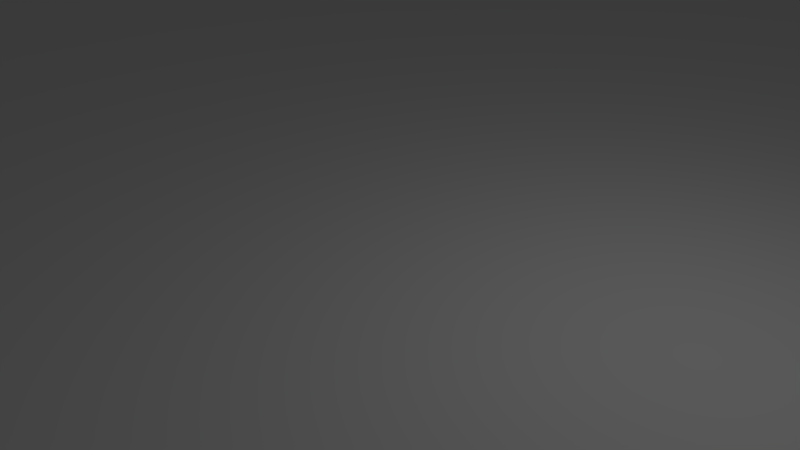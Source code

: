 # Source: Floor.blend  (saved by Blender 2.79.0; exported with 4.5.12 LTS)
import bpy
from mathutils import Matrix  # noqa: F401  (used for matrix-valued properties, if any)

bpy.ops.wm.read_factory_settings(use_empty=True)
scene = bpy.context.scene
scene.name = 'Scene'

# ---- collections
col_collection_1 = bpy.data.collections.new('Collection 1'); scene.collection.children.link(col_collection_1)

# ---- world
world_world = bpy.data.worlds.new('World'); scene.world = world_world
world_world.color = (0.05088, 0.05088, 0.05088)
world_world.use_sun_shadow = False
world_world.sun_shadow_jitter_overblur = 0.0
world_world.cycles.sampling_method = 'MANUAL'

# ---- cameras
cam_camera = bpy.data.cameras.new('Camera')
cam_camera.clip_end = 100.0
cam_camera.lens = 35.0
cam_camera.sensor_width = 32.0
cam_camera.sensor_height = 18.0
cam_camera.ortho_scale = 7.314
cam_camera.dof.focus_distance = 0.0
cam_camera.dof.aperture_fstop = 128.0

# ---- lights
light_lamp = bpy.data.lights.new('Lamp', 'POINT')
light_lamp.transmission_factor = 0.0
light_lamp.cutoff_distance = 30.0
light_lamp.energy = 100.0
light_lamp.shadow_buffer_clip_start = 1.001
light_lamp.shadow_soft_size = 0.1
light_lamp.shadow_maximum_resolution = 0.006
light_lamp.use_absolute_resolution = True

# ---- meshes
me_grid = bpy.data.meshes.new('Grid')
me_grid.from_pydata([(-10.0, -10.0, 0.0), (-7.778, -10.0, 0.0), (-5.556, -10.0, 0.0), (-3.333, -10.0, 0.0), (-1.111, -10.0, 0.0), (1.111, -10.0, 0.0), (3.333, -10.0, 0.0), (5.556, -10.0, 0.0), (7.778, -10.0, 0.0), (10.0, -10.0, 0.0), (-10.0, -7.778, 0.0), (-7.778, -7.778, 0.0), (-5.556, -7.778, 0.0), (-3.333, -7.778, 0.0), (-1.111, -7.778, 0.0), (1.111, -7.778, 0.0), (3.333, -7.778, 0.0), (5.556, -7.778, 0.0), (7.778, -7.778, 0.0), (10.0, -7.778, 0.0), (-10.0, -5.556, 0.0), (-7.778, -5.556, 0.0), (-5.556, -5.556, 0.0), (-3.333, -5.556, 0.0), (-1.111, -5.556, 0.0), (1.111, -5.556, 0.0), (3.333, -5.556, 0.0), (5.556, -5.556, 0.0), (7.778, -5.556, 0.0), (10.0, -5.556, 0.0), (-10.0, -3.333, 0.0), (-7.778, -3.333, 0.0), (-5.556, -3.333, 0.0), (-3.333, -3.333, 0.0), (-1.111, -3.333, 0.0), (1.111, -3.333, 0.0), (3.333, -3.333, 0.0), (5.556, -3.333, 0.0), (7.778, -3.333, 0.0), (10.0, -3.333, 0.0), (-10.0, -1.111, 0.0), (-7.778, -1.111, 0.0), (-5.556, -1.111, 0.0), (-3.333, -1.111, 0.0), (-1.111, -1.111, 0.0), (1.111, -1.111, 0.0), (3.333, -1.111, 0.0), (5.556, -1.111, 0.0), (7.778, -1.111, 0.0), (10.0, -1.111, 0.0), (-10.0, 1.111, 0.0), (-7.778, 1.111, 0.0), (-5.556, 1.111, 0.0), (-3.333, 1.111, 0.0), (-1.111, 1.111, 0.0), (1.111, 1.111, 0.0), (3.333, 1.111, 0.0), (5.556, 1.111, 0.0), (7.778, 1.111, 0.0), (10.0, 1.111, 0.0), (-10.0, 3.333, 0.0), (-7.778, 3.333, 0.0), (-5.556, 3.333, 0.0), (-3.333, 3.333, 0.0), (-1.111, 3.333, 0.0), (1.111, 3.333, 0.0), (3.333, 3.333, 0.0), (5.556, 3.333, 0.0), (7.778, 3.333, 0.0), (10.0, 3.333, 0.0), (-10.0, 5.556, 0.0), (-7.778, 5.556, 0.0), (-5.556, 5.556, 0.0), (-3.333, 5.556, 0.0), (-1.111, 5.556, 0.0), (1.111, 5.556, 0.0), (3.333, 5.556, 0.0), (5.556, 5.556, 0.0), (7.778, 5.556, 0.0), (10.0, 5.556, 0.0), (-10.0, 7.778, 0.0), (-7.778, 7.778, 0.0), (-5.556, 7.778, 0.0), (-3.333, 7.778, 0.0), (-1.111, 7.778, 0.0), (1.111, 7.778, 0.0), (3.333, 7.778, 0.0), (5.556, 7.778, 0.0), (7.778, 7.778, 0.0), (10.0, 7.778, 0.0), (-10.0, 10.0, 0.0), (-7.778, 10.0, 0.0), (-5.556, 10.0, 0.0), (-3.333, 10.0, 0.0), (-1.111, 10.0, 0.0), (1.111, 10.0, 0.0), (3.333, 10.0, 0.0), (5.556, 10.0, 0.0), (7.778, 10.0, 0.0), (10.0, 10.0, 0.0)], [], [(0, 1, 11, 10), (1, 2, 12, 11), (2, 3, 13, 12), (3, 4, 14, 13), (4, 5, 15, 14), (5, 6, 16, 15), (6, 7, 17, 16), (7, 8, 18, 17), (8, 9, 19, 18), (10, 11, 21, 20), (11, 12, 22, 21), (12, 13, 23, 22), (13, 14, 24, 23), (14, 15, 25, 24), (15, 16, 26, 25), (16, 17, 27, 26), (17, 18, 28, 27), (18, 19, 29, 28), (20, 21, 31, 30), (21, 22, 32, 31), (22, 23, 33, 32), (23, 24, 34, 33), (24, 25, 35, 34), (25, 26, 36, 35), (26, 27, 37, 36), (27, 28, 38, 37), (28, 29, 39, 38), (30, 31, 41, 40), (31, 32, 42, 41), (32, 33, 43, 42), (33, 34, 44, 43), (34, 35, 45, 44), (35, 36, 46, 45), (36, 37, 47, 46), (37, 38, 48, 47), (38, 39, 49, 48), (40, 41, 51, 50), (41, 42, 52, 51), (42, 43, 53, 52), (43, 44, 54, 53), (44, 45, 55, 54), (45, 46, 56, 55), (46, 47, 57, 56), (47, 48, 58, 57), (48, 49, 59, 58), (50, 51, 61, 60), (51, 52, 62, 61), (52, 53, 63, 62), (53, 54, 64, 63), (54, 55, 65, 64), (55, 56, 66, 65), (56, 57, 67, 66), (57, 58, 68, 67), (58, 59, 69, 68), (60, 61, 71, 70), (61, 62, 72, 71), (62, 63, 73, 72), (63, 64, 74, 73), (64, 65, 75, 74), (65, 66, 76, 75), (66, 67, 77, 76), (67, 68, 78, 77), (68, 69, 79, 78), (70, 71, 81, 80), (71, 72, 82, 81), (72, 73, 83, 82), (73, 74, 84, 83), (74, 75, 85, 84), (75, 76, 86, 85), (76, 77, 87, 86), (77, 78, 88, 87), (78, 79, 89, 88), (80, 81, 91, 90), (81, 82, 92, 91), (82, 83, 93, 92), (83, 84, 94, 93), (84, 85, 95, 94), (85, 86, 96, 95), (86, 87, 97, 96), (87, 88, 98, 97), (88, 89, 99, 98)])
_uv = me_grid.uv_layers.new(name='UVMap')
_uv.uv.foreach_set('vector', [0.0, 9.537e-08, 0.1111, 9.537e-08, 0.1111, 0.1111, 0.0, 0.1111, 0.1111, 9.537e-08, 0.2222, 9.537e-08, 0.2222, 0.1111, 0.1111, 0.1111, 0.2222, 9.537e-08, 0.3333, 4.768e-08, 0.3333, 0.1111, 0.2222, 0.1111, 0.3333, 4.768e-08, 0.4444, 4.768e-08, 0.4444, 0.1111, 0.3333, 0.1111, 0.4444, 4.768e-08, 0.5556, 4.768e-08, 0.5556, 0.1111, 0.4444, 0.1111, 0.5556, 4.768e-08, 0.6667, 4.768e-08, 0.6667, 0.1111, 0.5556, 0.1111, 0.6667, 4.768e-08, 0.7778, 0.0, 0.7778, 0.1111, 0.6667, 0.1111, 0.7778, 0.0, 0.8889, 0.0, 0.8889, 0.1111, 0.7778, 0.1111, 0.8889, 0.0, 1.0, 0.0, 1.0, 0.1111, 0.8889, 0.1111, 0.0, 0.1111, 0.1111, 0.1111, 0.1111, 0.2222, 0.0, 0.2222, 0.1111, 0.1111, 0.2222, 0.1111, 0.2222, 0.2222, 0.1111, 0.2222, 0.2222, 0.1111, 0.3333, 0.1111, 0.3333, 0.2222, 0.2222, 0.2222, 0.3333, 0.1111, 0.4444, 0.1111, 0.4444, 0.2222, 0.3333, 0.2222, 0.4444, 0.1111, 0.5556, 0.1111, 0.5556, 0.2222, 0.4444, 0.2222, 0.5556, 0.1111, 0.6667, 0.1111, 0.6667, 0.2222, 0.5556, 0.2222, 0.6667, 0.1111, 0.7778, 0.1111, 0.7778, 0.2222, 0.6667, 0.2222, 0.7778, 0.1111, 0.8889, 0.1111, 0.8889, 0.2222, 0.7778, 0.2222, 0.8889, 0.1111, 1.0, 0.1111, 1.0, 0.2222, 0.8889, 0.2222, 0.0, 0.2222, 0.1111, 0.2222, 0.1111, 0.3333, 4.768e-08, 0.3333, 0.1111, 0.2222, 0.2222, 0.2222, 0.2222, 0.3333, 0.1111, 0.3333, 0.2222, 0.2222, 0.3333, 0.2222, 0.3333, 0.3333, 0.2222, 0.3333, 0.3333, 0.2222, 0.4444, 0.2222, 0.4444, 0.3333, 0.3333, 0.3333, 0.4444, 0.2222, 0.5556, 0.2222, 0.5556, 0.3333, 0.4444, 0.3333, 0.5556, 0.2222, 0.6667, 0.2222, 0.6667, 0.3333, 0.5556, 0.3333, 0.6667, 0.2222, 0.7778, 0.2222, 0.7778, 0.3333, 0.6667, 0.3333, 0.7778, 0.2222, 0.8889, 0.2222, 0.8889, 0.3333, 0.7778, 0.3333, 0.8889, 0.2222, 1.0, 0.2222, 1.0, 0.3333, 0.8889, 0.3333, 4.768e-08, 0.3333, 0.1111, 0.3333, 0.1111, 0.4444, 4.768e-08, 0.4444, 0.1111, 0.3333, 0.2222, 0.3333, 0.2222, 0.4444, 0.1111, 0.4444, 0.2222, 0.3333, 0.3333, 0.3333, 0.3333, 0.4444, 0.2222, 0.4444, 0.3333, 0.3333, 0.4444, 0.3333, 0.4444, 0.4444, 0.3333, 0.4444, 0.4444, 0.3333, 0.5556, 0.3333, 0.5556, 0.4444, 0.4444, 0.4444, 0.5556, 0.3333, 0.6667, 0.3333, 0.6667, 0.4444, 0.5556, 0.4444, 0.6667, 0.3333, 0.7778, 0.3333, 0.7778, 0.4444, 0.6667, 0.4444, 0.7778, 0.3333, 0.8889, 0.3333, 0.8889, 0.4444, 0.7778, 0.4444, 0.8889, 0.3333, 1.0, 0.3333, 1.0, 0.4444, 0.8889, 0.4444, 4.768e-08, 0.4444, 0.1111, 0.4444, 0.1111, 0.5556, 4.768e-08, 0.5556, 0.1111, 0.4444, 0.2222, 0.4444, 0.2222, 0.5556, 0.1111, 0.5556, 0.2222, 0.4444, 0.3333, 0.4444, 0.3333, 0.5556, 0.2222, 0.5556, 0.3333, 0.4444, 0.4444, 0.4444, 0.4444, 0.5556, 0.3333, 0.5556, 0.4444, 0.4444, 0.5556, 0.4444, 0.5556, 0.5556, 0.4444, 0.5556, 0.5556, 0.4444, 0.6667, 0.4444, 0.6667, 0.5556, 0.5556, 0.5556, 0.6667, 0.4444, 0.7778, 0.4444, 0.7778, 0.5556, 0.6667, 0.5556, 0.7778, 0.4444, 0.8889, 0.4444, 0.8889, 0.5556, 0.7778, 0.5556, 0.8889, 0.4444, 1.0, 0.4444, 1.0, 0.5556, 0.8889, 0.5556, 4.768e-08, 0.5556, 0.1111, 0.5556, 0.1111, 0.6667, 4.768e-08, 0.6667, 0.1111, 0.5556, 0.2222, 0.5556, 0.2222, 0.6667, 0.1111, 0.6667, 0.2222, 0.5556, 0.3333, 0.5556, 0.3333, 0.6667, 0.2222, 0.6667, 0.3333, 0.5556, 0.4444, 0.5556, 0.4444, 0.6667, 0.3333, 0.6667, 0.4444, 0.5556, 0.5556, 0.5556, 0.5556, 0.6667, 0.4444, 0.6667, 0.5556, 0.5556, 0.6667, 0.5556, 0.6667, 0.6667, 0.5556, 0.6667, 0.6667, 0.5556, 0.7778, 0.5556, 0.7778, 0.6667, 0.6667, 0.6667, 0.7778, 0.5556, 0.8889, 0.5556, 0.8889, 0.6667, 0.7778, 0.6667, 0.8889, 0.5556, 1.0, 0.5556, 1.0, 0.6667, 0.8889, 0.6667, 4.768e-08, 0.6667, 0.1111, 0.6667, 0.1111, 0.7778, 9.537e-08, 0.7778, 0.1111, 0.6667, 0.2222, 0.6667, 0.2222, 0.7778, 0.1111, 0.7778, 0.2222, 0.6667, 0.3333, 0.6667, 0.3333, 0.7778, 0.2222, 0.7778, 0.3333, 0.6667, 0.4444, 0.6667, 0.4444, 0.7778, 0.3333, 0.7778, 0.4444, 0.6667, 0.5556, 0.6667, 0.5556, 0.7778, 0.4444, 0.7778, 0.5556, 0.6667, 0.6667, 0.6667, 0.6667, 0.7778, 0.5556, 0.7778, 0.6667, 0.6667, 0.7778, 0.6667, 0.7778, 0.7778, 0.6667, 0.7778, 0.7778, 0.6667, 0.8889, 0.6667, 0.8889, 0.7778, 0.7778, 0.7778, 0.8889, 0.6667, 1.0, 0.6667, 1.0, 0.7778, 0.8889, 0.7778, 9.537e-08, 0.7778, 0.1111, 0.7778, 0.1111, 0.8889, 9.537e-08, 0.8889, 0.1111, 0.7778, 0.2222, 0.7778, 0.2222, 0.8889, 0.1111, 0.8889, 0.2222, 0.7778, 0.3333, 0.7778, 0.3333, 0.8889, 0.2222, 0.8889, 0.3333, 0.7778, 0.4444, 0.7778, 0.4444, 0.8889, 0.3333, 0.8889, 0.4444, 0.7778, 0.5556, 0.7778, 0.5556, 0.8889, 0.4444, 0.8889, 0.5556, 0.7778, 0.6667, 0.7778, 0.6667, 0.8889, 0.5556, 0.8889, 0.6667, 0.7778, 0.7778, 0.7778, 0.7778, 0.8889, 0.6667, 0.8889, 0.7778, 0.7778, 0.8889, 0.7778, 0.8889, 0.8889, 0.7778, 0.8889, 0.8889, 0.7778, 1.0, 0.7778, 1.0, 0.8889, 0.8889, 0.8889, 9.537e-08, 0.8889, 0.1111, 0.8889, 0.1111, 1.0, 9.537e-08, 1.0, 0.1111, 0.8889, 0.2222, 0.8889, 0.2222, 1.0, 0.1111, 1.0, 0.2222, 0.8889, 0.3333, 0.8889, 0.3333, 1.0, 0.2222, 1.0, 0.3333, 0.8889, 0.4444, 0.8889, 0.4444, 1.0, 0.3333, 1.0, 0.4444, 0.8889, 0.5556, 0.8889, 0.5556, 1.0, 0.4444, 1.0, 0.5556, 0.8889, 0.6667, 0.8889, 0.6667, 1.0, 0.5556, 1.0, 0.6667, 0.8889, 0.7778, 0.8889, 0.7778, 1.0, 0.6667, 1.0, 0.7778, 0.8889, 0.8889, 0.8889, 0.8889, 1.0, 0.7778, 1.0, 0.8889, 0.8889, 1.0, 0.8889, 1.0, 1.0, 0.8889, 1.0])
me_grid.use_remesh_preserve_volume = False
me_grid.use_remesh_preserve_attributes = False
me_grid.use_mirror_vertex_groups = False
me_grid.update()

# ---- objects
ob_grid = bpy.data.objects.new('Grid', me_grid)
ob_lamp = bpy.data.objects.new('Lamp', light_lamp)
ob_camera = bpy.data.objects.new('Camera', cam_camera)

# ---- transforms, parenting, visibility, modifiers, constraints
ob_grid.location = (-200.0, -200.0, 0.0)
ob_grid.lineart.crease_threshold = 0.0
_m = ob_grid.modifiers.new('Array', 'ARRAY')
_m.count = 20
_m.constant_offset_displace = (0.0, 0.0, 0.0)
_m = ob_grid.modifiers.new('Array.001', 'ARRAY')
_m.count = 20
_m.constant_offset_displace = (0.0, 0.0, 0.0)
_m.relative_offset_displace = (0.0, 1.0, 0.0)
ob_lamp.location = (4.076, 1.005, 5.904)
ob_lamp.rotation_euler = (0.6503, 0.05522, 1.866)
ob_lamp.lock_rotations_4d = False
ob_lamp.empty_display_type = 'ARROWS'
ob_lamp.color = (0.0, 0.0, 0.0, 0.0)
ob_lamp.lineart.crease_threshold = 0.0
ob_camera.location = (7.481, -6.508, 5.344)
ob_camera.rotation_euler = (1.109, 0.0, 0.8149)
ob_camera.lock_rotations_4d = False
ob_camera.empty_display_type = 'ARROWS'
ob_camera.color = (0.0, 0.0, 0.0, 0.0)
ob_camera.display_type = 'WIRE'
ob_camera.lineart.crease_threshold = 0.0

# ---- collection membership
col_collection_1.objects.link(ob_grid)
col_collection_1.objects.link(ob_lamp)
col_collection_1.objects.link(ob_camera)

# ---- scene / render settings (as saved in the file)
scene.camera = ob_camera
scene.frame_start = 1; scene.frame_end = 250; scene.frame_set(1)
scene.render.engine = 'BLENDER_EEVEE_NEXT'
scene.render.resolution_percentage = 50
scene.render.dither_intensity = 0.0
scene.cycles.use_denoising = False
scene.cycles.samples = 128
scene.cycles.sampling_pattern = 'TABULATED_SOBOL'
scene.cycles.use_adaptive_sampling = False
scene.cycles.use_light_tree = False
scene.cycles.blur_glossy = 0.0
scene.cycles.sample_clamp_indirect = 0.0
scene.view_settings.view_transform = 'Standard'
bpy.context.view_layer.update()

